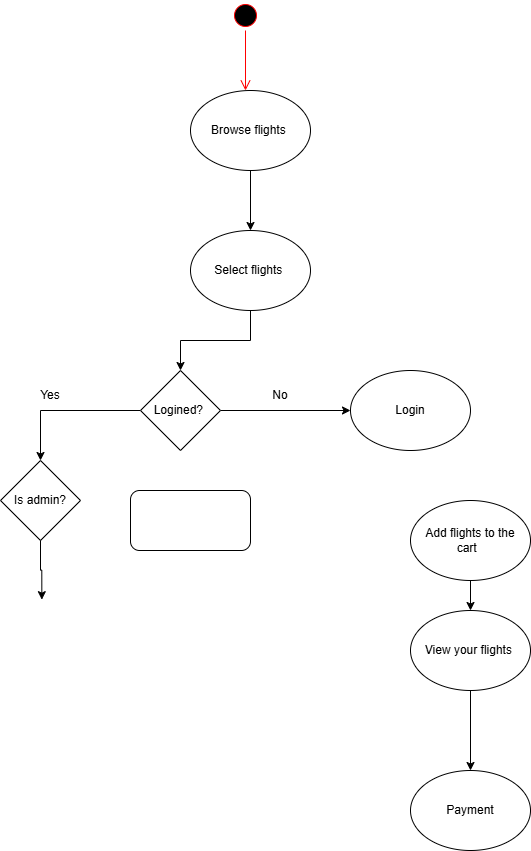

The diagram above was exported from draw.io. Its source (the exported page's mxGraphModel, read from the mxfile embedded in the PNG):
<mxGraphModel dx="1281" dy="647" grid="1" gridSize="10" guides="1" tooltips="1" connect="1" arrows="1" fold="1" page="1" pageScale="1" pageWidth="850" pageHeight="1100" math="0" shadow="0">
  <root>
    <mxCell id="0" />
    <mxCell id="1" parent="0" />
    <mxCell id="1oWGNfX-qYtEmVPtVXBd-1" parent="1" style="ellipse;html=1;shape=startState;fillColor=#000000;strokeColor=#ff0000;" value="" vertex="1">
      <mxGeometry height="30" width="30" x="410" y="10" as="geometry" />
    </mxCell>
    <mxCell id="1oWGNfX-qYtEmVPtVXBd-2" edge="1" parent="1" source="1oWGNfX-qYtEmVPtVXBd-1" style="edgeStyle=orthogonalEdgeStyle;html=1;verticalAlign=bottom;endArrow=open;endSize=8;strokeColor=#ff0000;rounded=0;" value="">
      <mxGeometry relative="1" as="geometry">
        <mxPoint x="425" y="100" as="targetPoint" />
      </mxGeometry>
    </mxCell>
    <mxCell id="9bTd_3EWUWO6p7A2nuc7-2" edge="1" parent="1" source="1oWGNfX-qYtEmVPtVXBd-3" style="edgeStyle=orthogonalEdgeStyle;rounded=0;orthogonalLoop=1;jettySize=auto;html=1;" target="9bTd_3EWUWO6p7A2nuc7-1" value="">
      <mxGeometry relative="1" as="geometry" />
    </mxCell>
    <mxCell id="1oWGNfX-qYtEmVPtVXBd-3" parent="1" style="ellipse;whiteSpace=wrap;html=1;" value="Browse flights&amp;nbsp;" vertex="1">
      <mxGeometry height="80" width="120" x="370" y="100" as="geometry" />
    </mxCell>
    <mxCell id="9bTd_3EWUWO6p7A2nuc7-4" edge="1" parent="1" source="9bTd_3EWUWO6p7A2nuc7-1" style="edgeStyle=orthogonalEdgeStyle;rounded=0;orthogonalLoop=1;jettySize=auto;html=1;" target="9bTd_3EWUWO6p7A2nuc7-5" value="">
      <mxGeometry relative="1" as="geometry">
        <mxPoint x="430" y="420" as="targetPoint" />
      </mxGeometry>
    </mxCell>
    <mxCell id="9bTd_3EWUWO6p7A2nuc7-1" parent="1" style="ellipse;whiteSpace=wrap;html=1;" value="Select flights&amp;nbsp;" vertex="1">
      <mxGeometry height="80" width="120" x="370" y="240" as="geometry" />
    </mxCell>
    <mxCell id="9bTd_3EWUWO6p7A2nuc7-11" edge="1" parent="1" source="9bTd_3EWUWO6p7A2nuc7-5" style="edgeStyle=orthogonalEdgeStyle;rounded=0;orthogonalLoop=1;jettySize=auto;html=1;" target="9bTd_3EWUWO6p7A2nuc7-10" value="">
      <mxGeometry relative="1" as="geometry" />
    </mxCell>
    <mxCell id="9bTd_3EWUWO6p7A2nuc7-21" edge="1" parent="1" source="9bTd_3EWUWO6p7A2nuc7-5" style="edgeStyle=orthogonalEdgeStyle;rounded=0;orthogonalLoop=1;jettySize=auto;html=1;entryX=0.5;entryY=0;entryDx=0;entryDy=0;" target="9bTd_3EWUWO6p7A2nuc7-20">
      <mxGeometry relative="1" as="geometry" />
    </mxCell>
    <mxCell id="9bTd_3EWUWO6p7A2nuc7-5" parent="1" style="rhombus;whiteSpace=wrap;html=1;" value="Logined?&amp;nbsp;" vertex="1">
      <mxGeometry height="80" width="80" x="320" y="380" as="geometry" />
    </mxCell>
    <mxCell id="9bTd_3EWUWO6p7A2nuc7-13" edge="1" parent="1" source="9bTd_3EWUWO6p7A2nuc7-8" style="edgeStyle=orthogonalEdgeStyle;rounded=0;orthogonalLoop=1;jettySize=auto;html=1;" target="9bTd_3EWUWO6p7A2nuc7-12" value="">
      <mxGeometry relative="1" as="geometry" />
    </mxCell>
    <mxCell id="9bTd_3EWUWO6p7A2nuc7-8" parent="1" style="ellipse;whiteSpace=wrap;html=1;" value="Add flights to the cart&amp;nbsp;&amp;nbsp;" vertex="1">
      <mxGeometry height="80" width="120" x="590" y="510" as="geometry" />
    </mxCell>
    <mxCell id="9bTd_3EWUWO6p7A2nuc7-10" parent="1" style="ellipse;whiteSpace=wrap;html=1;" value="Login" vertex="1">
      <mxGeometry height="80" width="120" x="530" y="380" as="geometry" />
    </mxCell>
    <mxCell id="9bTd_3EWUWO6p7A2nuc7-15" edge="1" parent="1" source="9bTd_3EWUWO6p7A2nuc7-12" style="edgeStyle=orthogonalEdgeStyle;rounded=0;orthogonalLoop=1;jettySize=auto;html=1;" target="9bTd_3EWUWO6p7A2nuc7-14" value="">
      <mxGeometry relative="1" as="geometry" />
    </mxCell>
    <mxCell id="9bTd_3EWUWO6p7A2nuc7-12" parent="1" style="ellipse;whiteSpace=wrap;html=1;" value="View your flights&amp;nbsp;" vertex="1">
      <mxGeometry height="80" width="120" x="590" y="620" as="geometry" />
    </mxCell>
    <mxCell id="9bTd_3EWUWO6p7A2nuc7-14" parent="1" style="ellipse;whiteSpace=wrap;html=1;" value="Payment" vertex="1">
      <mxGeometry height="80" width="120" x="590" y="780" as="geometry" />
    </mxCell>
    <mxCell id="9bTd_3EWUWO6p7A2nuc7-9" parent="1" style="text;html=1;whiteSpace=wrap;strokeColor=none;fillColor=none;align=center;verticalAlign=middle;rounded=0;" value="Yes" vertex="1">
      <mxGeometry height="30" width="60" x="200" y="390" as="geometry" />
    </mxCell>
    <mxCell id="9bTd_3EWUWO6p7A2nuc7-17" parent="1" style="text;html=1;whiteSpace=wrap;strokeColor=none;fillColor=none;align=center;verticalAlign=middle;rounded=0;" value="No" vertex="1">
      <mxGeometry height="30" width="60" x="430" y="390" as="geometry" />
    </mxCell>
    <mxCell id="9bTd_3EWUWO6p7A2nuc7-20" parent="1" style="rhombus;whiteSpace=wrap;html=1;" value="Is admin?" vertex="1">
      <mxGeometry height="80" width="80" x="180" y="470" as="geometry" />
    </mxCell>
    <mxCell id="9bTd_3EWUWO6p7A2nuc7-22" edge="1" parent="1" source="9bTd_3EWUWO6p7A2nuc7-20" style="edgeStyle=orthogonalEdgeStyle;rounded=0;orthogonalLoop=1;jettySize=auto;html=1;entryX=0.581;entryY=-0.007;entryDx=0;entryDy=0;entryPerimeter=0;">
      <mxGeometry relative="1" as="geometry">
        <mxPoint x="221.33999999999992" y="609.1600000000001" as="targetPoint" />
      </mxGeometry>
    </mxCell>
    <mxCell id="9bTd_3EWUWO6p7A2nuc7-28" parent="1" style="rounded=1;whiteSpace=wrap;html=1;" value="" vertex="1">
      <mxGeometry height="60" width="120" x="310" y="500" as="geometry" />
    </mxCell>
  </root>
</mxGraphModel>